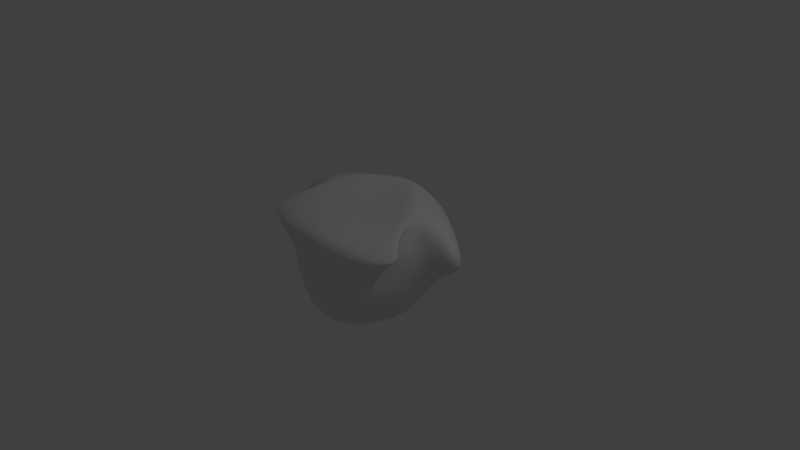 # Source: player1.blend  (saved by Blender 2.79.0; exported with 4.5.12 LTS)
import bpy
from mathutils import Matrix  # noqa: F401  (used for matrix-valued properties, if any)

bpy.ops.wm.read_factory_settings(use_empty=True)
scene = bpy.context.scene
scene.name = 'Scene'

# ---- collections
col_collection_1 = bpy.data.collections.new('Collection 1'); scene.collection.children.link(col_collection_1)

# ---- materials (node trees are filled in below, after node groups)
mat_material = bpy.data.materials.new('Material')
mat_material.alpha_threshold = 0.0
mat_material.use_transparent_shadow = False
mat_material.roughness = 0.5
mat_material.line_color = (0.0, 0.0, 0.0, 1.0)

# ---- material node trees

# ---- world
world_world = bpy.data.worlds.new('World'); scene.world = world_world
world_world.color = (0.05088, 0.05088, 0.05088)
world_world.use_sun_shadow = False
world_world.sun_shadow_jitter_overblur = 0.0
world_world.cycles.sampling_method = 'MANUAL'

# ---- cameras
cam_camera = bpy.data.cameras.new('Camera')
cam_camera.clip_end = 100.0
cam_camera.lens = 35.0
cam_camera.sensor_width = 32.0
cam_camera.sensor_height = 18.0
cam_camera.ortho_scale = 7.314
cam_camera.dof.focus_distance = 0.0
cam_camera.dof.aperture_fstop = 128.0

# ---- lights
light_lamp = bpy.data.lights.new('Lamp', 'POINT')
light_lamp.transmission_factor = 0.0
light_lamp.cutoff_distance = 30.0
light_lamp.energy = 100.0
light_lamp.shadow_buffer_clip_start = 1.001
light_lamp.shadow_soft_size = 0.1
light_lamp.shadow_maximum_resolution = 0.006
light_lamp.use_absolute_resolution = True

# ---- meshes
me_cube = bpy.data.meshes.new('Cube')
me_cube.from_pydata([(4.54e-08, 1.118e-07, -0.8785), (0.3507, 3.725e-08, -0.8194), (-2.235e-08, -0.3507, -0.8194), (-0.3507, 1.639e-07, -0.8194), (1.044e-07, 0.351, -0.8196), (0.3265, 0.3266, -0.764), (0.3264, -0.3264, -0.7639), (-0.3264, -0.3264, -0.7639), (-0.3265, 0.3266, -0.764), (-1.283e-06, -0.08408, 0.5658), (0.0, 0.7338, 0.8897), (-0.7795, 0.05658, 0.8994), (-3.714e-07, -0.3617, 0.6187), (0.7795, 0.05658, 0.8994), (0.3792, 0.3999, 0.9449), (-0.3792, 0.3999, 0.9449), (-1.028, -0.3422, 0.7437), (1.028, -0.3422, 0.7437), (1.023, 0.02242, -0.02714), (0.9474, 0.421, -0.02599), (1.09, 0.03939, 0.3928), (0.845, -0.354, -0.003381), (0.8269, 0.001288, -0.3539), (0.7741, 0.3326, -0.331), (1.828, 0.02508, 0.1983), (0.8546, -0.3477, 0.3473), (0.7642, -0.3264, -0.3265), (-3.566e-07, -1.007, -0.0345), (0.5006, -0.8195, 0.02068), (-3.417e-07, -0.9019, 0.392), (-0.5006, -0.8195, 0.02068), (-2.103e-07, -0.9059, -0.4093), (0.3507, -0.8197, -0.3488), (0.3891, -0.9179, 0.3113), (-0.3891, -0.9179, 0.3113), (-0.3507, -0.8197, -0.3488), (-1.023, 0.02242, -0.02714), (-0.845, -0.354, -0.003381), (-1.09, 0.03939, 0.3928), (-0.9474, 0.421, -0.02599), (-0.8269, 0.001288, -0.3539), (-0.7642, -0.3264, -0.3265), (-0.8546, -0.3477, 0.3473), (-1.828, 0.02508, 0.1983), (-0.7741, 0.3326, -0.331), (2.459e-07, 1.15, -0.01286), (0.4232, 1.036, -0.01111), (2.002e-07, 0.953, -0.3905), (-0.4232, 1.036, -0.01111), (2.365e-07, 1.15, 0.4366), (0.4266, 1.035, 0.3823), (0.3594, 0.8714, -0.3575), (-0.3594, 0.8714, -0.3575), (-0.4266, 1.035, 0.3823), (0.5991, 0.3022, -0.599), (0.6534, -6.333e-08, -0.6534), (0.6099, -0.3105, -0.6136), (0.3072, 0.6165, -0.6073), (1.49e-07, 0.6653, -0.6542), (-0.3072, 0.6165, -0.6073), (0.6212, 0.6347, -0.313), (0.7262, 0.7521, -0.01278), (0.7494, 0.7779, 0.3303), (0.3332, -0.6684, -0.6694), (-1.189e-07, -0.7394, -0.7402), (-0.3332, -0.6684, -0.6694), (0.603, -0.6052, -0.3041), (0.773, -0.5795, 0.06017), (0.6304, -0.607, 0.3187), (-0.6099, -0.3105, -0.6136), (-0.6534, 1.9e-07, -0.6534), (-0.5991, 0.3022, -0.599), (-0.603, -0.6052, -0.3041), (-0.773, -0.5795, 0.06017), (-0.6304, -0.607, 0.3187), (-0.6212, 0.6347, -0.313), (-0.7262, 0.7521, -0.01278), (-0.7494, 0.7779, 0.3303), (1.542, 0.1012, 0.6349), (0.789, 0.0242, 0.7144), (0.7489, -0.3215, 0.6563), (0.4402, 0.7718, 0.7045), (5.068e-07, 0.8236, 0.7925), (-0.4402, 0.7718, 0.7045), (0.9479, -0.8534, 0.481), (-1.993e-06, -0.9537, 0.7124), (-0.9479, -0.8534, 0.481), (-0.7489, -0.3215, 0.6563), (-0.789, 0.0242, 0.7144), (-1.542, 0.1012, 0.6349), (0.5147, 0.5198, -0.5138), (0.5367, -0.536, -0.5464), (-0.5367, -0.536, -0.5464), (-0.5147, 0.5198, -0.5138), (0.7136, 0.6832, 0.5929), (1.603, -0.593, 0.571), (-1.603, -0.593, 0.571), (-0.7136, 0.6832, 0.5929)], [], [(0, 4, 5, 1), (1, 5, 54, 55), (4, 58, 57, 5), (5, 57, 90, 54), (0, 1, 6, 2), (2, 6, 63, 64), (1, 55, 56, 6), (6, 56, 91, 63), (0, 2, 7, 3), (3, 7, 69, 70), (2, 64, 65, 7), (7, 65, 92, 69), (0, 3, 8, 4), (4, 8, 59, 58), (3, 70, 71, 8), (8, 71, 93, 59), (9, 13, 14, 10), (10, 14, 81, 82), (13, 79, 78, 14), (14, 78, 94, 81), (9, 10, 15, 11), (11, 15, 89, 88), (10, 82, 83, 15), (15, 83, 97, 89), (9, 11, 16, 12), (12, 16, 86, 85), (11, 88, 87, 16), (16, 87, 96, 86), (9, 12, 17, 13), (13, 17, 80, 79), (12, 85, 84, 17), (17, 84, 95, 80), (18, 22, 23, 19), (19, 23, 60, 61), (22, 55, 54, 23), (23, 54, 90, 60), (18, 19, 24, 20), (20, 24, 78, 79), (19, 61, 62, 24), (24, 62, 94, 78), (18, 20, 25, 21), (21, 25, 68, 67), (20, 79, 80, 25), (25, 80, 95, 68), (18, 21, 26, 22), (22, 26, 56, 55), (21, 67, 66, 26), (26, 66, 91, 56), (27, 31, 32, 28), (28, 32, 66, 67), (31, 64, 63, 32), (32, 63, 91, 66), (27, 28, 33, 29), (29, 33, 84, 85), (28, 67, 68, 33), (33, 68, 95, 84), (27, 29, 34, 30), (30, 34, 74, 73), (29, 85, 86, 34), (34, 86, 96, 74), (27, 30, 35, 31), (31, 35, 65, 64), (30, 73, 72, 35), (35, 72, 92, 65), (36, 40, 41, 37), (37, 41, 72, 73), (40, 70, 69, 41), (41, 69, 92, 72), (36, 37, 42, 38), (38, 42, 87, 88), (37, 73, 74, 42), (42, 74, 96, 87), (36, 38, 43, 39), (39, 43, 77, 76), (38, 88, 89, 43), (43, 89, 97, 77), (36, 39, 44, 40), (40, 44, 71, 70), (39, 76, 75, 44), (44, 75, 93, 71), (45, 49, 50, 46), (46, 50, 62, 61), (49, 82, 81, 50), (50, 81, 94, 62), (45, 46, 51, 47), (47, 51, 57, 58), (46, 61, 60, 51), (51, 60, 90, 57), (45, 47, 52, 48), (48, 52, 75, 76), (47, 58, 59, 52), (52, 59, 93, 75), (45, 48, 53, 49), (49, 53, 83, 82), (48, 76, 77, 53), (53, 77, 97, 83)])
me_cube.materials.append(mat_material)
me_cube.use_remesh_preserve_volume = False
me_cube.use_remesh_preserve_attributes = False
me_cube.use_mirror_vertex_groups = False
me_cube.update()

# ---- objects
ob_cube = bpy.data.objects.new('Cube', me_cube)
ob_lamp = bpy.data.objects.new('Lamp', light_lamp)
ob_camera = bpy.data.objects.new('Camera', cam_camera)

# ---- transforms, parenting, visibility, modifiers, constraints
ob_cube.location = (0.0, 0.0, 0.0)
ob_cube.lock_rotations_4d = False
ob_cube.empty_display_type = 'ARROWS'
ob_cube.lineart.crease_threshold = 0.0
_m = ob_cube.modifiers.new('Subsurf', 'SUBSURF')
_m.uv_smooth = 'PRESERVE_CORNERS'
_m.levels = 4
_m.render_levels = 4
_m.show_only_control_edges = False
ob_lamp.location = (4.076, 1.005, 5.904)
ob_lamp.rotation_euler = (0.6503, 0.05522, 1.866)
ob_lamp.lock_rotations_4d = False
ob_lamp.empty_display_type = 'ARROWS'
ob_lamp.color = (0.0, 0.0, 0.0, 0.0)
ob_lamp.lineart.crease_threshold = 0.0
ob_camera.location = (7.481, -6.508, 5.344)
ob_camera.rotation_euler = (1.109, 0.0, 0.8149)
ob_camera.lock_rotations_4d = False
ob_camera.empty_display_type = 'ARROWS'
ob_camera.color = (0.0, 0.0, 0.0, 0.0)
ob_camera.display_type = 'WIRE'
ob_camera.lineart.crease_threshold = 0.0

# ---- collection membership
col_collection_1.objects.link(ob_cube)
col_collection_1.objects.link(ob_lamp)
col_collection_1.objects.link(ob_camera)

# ---- scene / render settings (as saved in the file)
scene.camera = ob_camera
scene.frame_start = 1; scene.frame_end = 250; scene.frame_set(1)
scene.render.engine = 'BLENDER_EEVEE_NEXT'
scene.render.resolution_percentage = 50
scene.render.dither_intensity = 0.0
scene.cycles.use_denoising = False
scene.cycles.samples = 128
scene.cycles.sampling_pattern = 'TABULATED_SOBOL'
scene.cycles.use_adaptive_sampling = False
scene.cycles.use_light_tree = False
scene.cycles.blur_glossy = 0.0
scene.cycles.sample_clamp_indirect = 0.0
scene.view_settings.view_transform = 'Standard'
bpy.context.view_layer.update()
